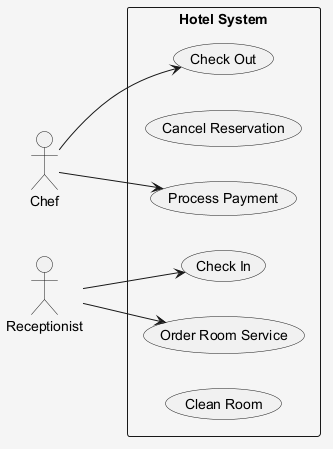

The diagram above was rendered by PlantUML. Its source (embedded in the PNG):
@startuml
skinparam shadowing false
skinparam backgroundColor #F5F5F5
left to right direction
actor "Chef" as C
actor "Receptionist" as R
rectangle "Hotel System" {
  usecase "Check Out" as UC_CheckOut
  usecase "Cancel Reservation" as UC_CancelReservation
  usecase "Order Room Service" as UC_OrderRoomService
  usecase "Process Payment" as UC_ProcessPayment
  usecase "Check In" as UC_CheckIn
  usecase "Clean Room" as UC_CleanRoom
}
C --> UC_CheckOut
C --> UC_ProcessPayment
R --> UC_CheckIn
R --> UC_OrderRoomService
@enduml